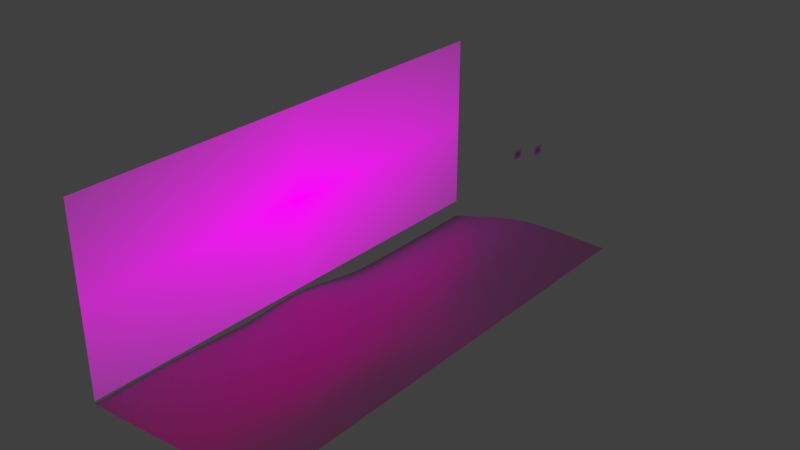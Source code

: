 # Source: background.blend  (saved by Blender 2.79.0; exported with 4.5.12 LTS)
import bpy
from mathutils import Matrix  # noqa: F401  (used for matrix-valued properties, if any)

bpy.ops.wm.read_factory_settings(use_empty=True)
scene = bpy.context.scene
scene.name = 'Scene'

# ---- collections
col_collection_1 = bpy.data.collections.new('Collection 1'); scene.collection.children.link(col_collection_1)

# ---- images (referenced by path relative to the original .blend; pixels are not part of the script)
import os
ASSET_DIR = os.environ.get("B2B_ASSET_DIR", "")  # directory of the original .blend (textures are referenced by path, not embedded)
HERE = os.path.dirname(os.path.abspath(__file__))  # packed textures are extracted next to this script under _unpacked/

def load_image(name, relpath, width, height, colorspace="sRGB"):
    """Load a texture the original file referenced (path relative to the .blend, or extracted next to this script)."""
    p = next((c for c in (os.path.join(HERE, relpath), os.path.join(ASSET_DIR, relpath)) if relpath and os.path.exists(c)), "")
    if p:
        img = bpy.data.images.load(p, check_existing=True)
        img.name = name
    else:  # same state as the original file: an image datablock whose file is absent (Cycles renders it pink)
        img = bpy.data.images.new(name, width, height)
        img.source = "FILE"
        img.filepath = "//" + (relpath or name)
    img.colorspace_settings.name = colorspace
    return img
img_yellow_leaf_png_002 = load_image('yellow_leaf.png.002', 'yellow_leaf.png', 1024, 1024, 'sRGB')
img_green_leaf_png_002 = load_image('green_leaf.png.002', 'green_leaf.png', 1024, 1024, 'sRGB')
img_sandy_texture_png_001 = load_image('sandy_texture.png.001', 'sandy_texture.png', 1024, 1024, 'sRGB')
img_crocobrush_bg2_png_001 = load_image('crocobrush_bg2.png.001', 'crocobrush_bg2.png', 1024, 1024, 'sRGB')

# ---- materials (node trees are filled in below, after node groups)
mat_yellow_leaf = bpy.data.materials.new('yellow_leaf')
mat_yellow_leaf.alpha_threshold = 0.0
mat_yellow_leaf.roughness = 0.5
mat_green_leaf = bpy.data.materials.new('green_leaf')
mat_green_leaf.alpha_threshold = 0.0
mat_green_leaf.roughness = 0.5
mat_ground = bpy.data.materials.new('Ground')
mat_ground.alpha_threshold = 0.0
mat_ground.roughness = 0.5
mat_background = bpy.data.materials.new('Background')
mat_background.alpha_threshold = 0.0
mat_background.roughness = 0.5

# ---- material node trees
mat_yellow_leaf.use_nodes = True; mat_yellow_leaf.node_tree.nodes.clear()
_N = mat_yellow_leaf.node_tree.nodes; _L = mat_yellow_leaf.node_tree.links
n0 = _N.new('ShaderNodeOutputMaterial'); n0.name = 'Material Output'; n0.location = (300, 300)
n1 = _N.new('ShaderNodeTexImage'); n1.name = 'Image Texture'; n1.location = (-400, 60)
n1.width = 140
n1.image = img_yellow_leaf_png_002
n1.extension = 'CLIP'
n2 = _N.new('ShaderNodeBsdfDiffuse'); n2.name = 'Diffuse BSDF'; n2.location = (-200, 60)
n3 = _N.new('ShaderNodeBsdfTransparent'); n3.name = 'Transparent BSDF'; n3.location = (-200, 240)
n4 = _N.new('ShaderNodeMixShader'); n4.name = 'Mix Shader'; n4.location = (0, 300)
_L.new(n1.outputs[0], n2.inputs[0])
_L.new(n1.outputs[1], n4.inputs[0])
_L.new(n3.outputs[0], n4.inputs[1])
_L.new(n2.outputs[0], n4.inputs[2])
_L.new(n4.outputs[0], n0.inputs[0])
n0.is_active_output = True
mat_green_leaf.use_nodes = True; mat_green_leaf.node_tree.nodes.clear()
_N = mat_green_leaf.node_tree.nodes; _L = mat_green_leaf.node_tree.links
n0 = _N.new('ShaderNodeOutputMaterial'); n0.name = 'Material Output'; n0.location = (300, 300)
n1 = _N.new('ShaderNodeTexImage'); n1.name = 'Image Texture'; n1.location = (-400, 60)
n1.width = 140
n1.image = img_green_leaf_png_002
n1.extension = 'CLIP'
n2 = _N.new('ShaderNodeBsdfDiffuse'); n2.name = 'Diffuse BSDF'; n2.location = (-200, 60)
n3 = _N.new('ShaderNodeBsdfTransparent'); n3.name = 'Transparent BSDF'; n3.location = (-200, 240)
n4 = _N.new('ShaderNodeMixShader'); n4.name = 'Mix Shader'; n4.location = (0, 300)
_L.new(n1.outputs[0], n2.inputs[0])
_L.new(n1.outputs[1], n4.inputs[0])
_L.new(n3.outputs[0], n4.inputs[1])
_L.new(n2.outputs[0], n4.inputs[2])
_L.new(n4.outputs[0], n0.inputs[0])
n0.is_active_output = True
mat_ground.use_nodes = True; mat_ground.node_tree.nodes.clear()
_N = mat_ground.node_tree.nodes; _L = mat_ground.node_tree.links
n0 = _N.new('ShaderNodeBsdfAnisotropic'); n0.name = 'Glossy BSDF'; n0.location = (16, 137)
n0.distribution = 'GGX'
n0.inputs[0].default_value = (0.4303, 0.8, 0.1063, 1.0)
n0.inputs[1].default_value = 0.4242
n1 = _N.new('ShaderNodeTexImage'); n1.name = 'Image Texture'; n1.location = (27, 564)
n1.width = 140
n1.image = img_sandy_texture_png_001
n2 = _N.new('ShaderNodeOutputMaterial'); n2.name = 'Material Output'; n2.location = (333, 25)
n3 = _N.new('ShaderNodeBsdfDiffuse'); n3.name = 'Diffuse BSDF'; n3.location = (192, 451)
n3.inputs[1].default_value = 0.4883
n4 = _N.new('ShaderNodeMixShader'); n4.name = 'Mix Shader'; n4.location = (230, 280)
_L.new(n4.outputs[0], n2.inputs[0])
_L.new(n3.outputs[0], n4.inputs[1])
_L.new(n0.outputs[0], n4.inputs[2])
_L.new(n1.outputs[0], n3.inputs[0])
n2.is_active_output = True
mat_background.use_nodes = True; mat_background.node_tree.nodes.clear()
_N = mat_background.node_tree.nodes; _L = mat_background.node_tree.links
n0 = _N.new('ShaderNodeOutputMaterial'); n0.name = 'Material Output'; n0.location = (300, 300)
n1 = _N.new('ShaderNodeTexImage'); n1.name = 'Image Texture'; n1.location = (-400, 60)
n1.width = 140
n1.image = img_crocobrush_bg2_png_001
n1.extension = 'CLIP'
n2 = _N.new('ShaderNodeEmission'); n2.name = 'Emission'; n2.location = (-200, 60)
n3 = _N.new('ShaderNodeBsdfTransparent'); n3.name = 'Transparent BSDF'; n3.location = (-200, 240)
n4 = _N.new('ShaderNodeMixShader'); n4.name = 'Mix Shader'; n4.location = (0, 300)
_L.new(n1.outputs[0], n2.inputs[0])
_L.new(n1.outputs[1], n4.inputs[0])
_L.new(n3.outputs[0], n4.inputs[1])
_L.new(n2.outputs[0], n4.inputs[2])
_L.new(n4.outputs[0], n0.inputs[0])
n0.is_active_output = True

# ---- world
world_world = bpy.data.worlds.new('World'); scene.world = world_world
world_world.color = (0.05088, 0.05088, 0.05088)
world_world.use_sun_shadow = False
world_world.sun_shadow_jitter_overblur = 0.0
world_world.cycles.sampling_method = 'MANUAL'

# ---- meshes
me_yellow_leaf = bpy.data.meshes.new('yellow_leaf')
me_yellow_leaf.from_pydata([(-0.6667, -0.5, 0.0), (0.6667, -0.5, 0.0), (-0.6667, 0.5, 0.0), (0.6667, 0.5, 0.0)], [], [(0, 1, 3, 2)])
_uv = me_yellow_leaf.uv_layers.new(name='UVMap')
_uv.uv.foreach_set('vector', [0.0, 0.0, 1.0, 0.0, 1.0, 1.0, 0.0, 1.0])
me_yellow_leaf.materials.append(mat_yellow_leaf)
me_yellow_leaf.use_remesh_preserve_volume = False
me_yellow_leaf.use_remesh_preserve_attributes = False
me_yellow_leaf.use_mirror_vertex_groups = False
me_yellow_leaf.update()
me_green_leaf = bpy.data.meshes.new('green_leaf')
me_green_leaf.from_pydata([(-0.6667, -0.5, 0.0), (0.6667, -0.5, 0.0), (-0.6667, 0.5, 0.0), (0.6667, 0.5, 0.0)], [], [(0, 1, 3, 2)])
_uv = me_green_leaf.uv_layers.new(name='UVMap')
_uv.uv.foreach_set('vector', [0.0, 0.0, 1.0, 0.0, 1.0, 1.0, 0.0, 1.0])
me_green_leaf.materials.append(mat_green_leaf)
me_green_leaf.use_remesh_preserve_volume = False
me_green_leaf.use_remesh_preserve_attributes = False
me_green_leaf.use_mirror_vertex_groups = False
me_green_leaf.update()
me_plane_001 = bpy.data.meshes.new('Plane.001')
me_plane_001.from_pydata([(-0.1782, -16.99, -0.766), (12.95, -16.99, -0.2346), (-0.1782, 17.2, -1.844), (12.95, 17.2, -0.2346), (-0.1782, -0.4994, -0.5676), (12.95, -0.4994, -0.2346), (5.539, -16.99, -0.3976), (5.539, 17.2, -0.1327), (5.539, -0.4994, -0.3137), (-0.1782, -7.562, -0.9266), (12.95, -8.112, -0.2346), (5.593, -8.751, -0.4627), (12.95, -4.305, -0.2346), (5.539, -4.305, -0.525), (-0.1782, -4.305, -1.099), (12.95, 7.113, -0.2346), (-0.1782, 8.549, -1.844), (5.552, 6.471, -0.003169), (-0.1782, -11.28, -0.7039), (12.95, -11.92, -0.2346), (5.46, -12.47, -0.3026), (-0.1782, 4.743, -1.844), (12.95, 3.307, -0.2346), (5.539, 3.307, -0.2984), (9.245, -16.99, -0.006202), (9.245, 17.2, -0.1355), (9.245, -0.4994, -0.1472), (9.358, -8.47, 0.1282), (9.118, -4.435, 0.3585), (9.344, 7.612, 0.1322), (9.205, -12.19, 0.1584), (9.132, 3.449, -0.2574)], [], [(29, 15, 3, 25), (28, 12, 5, 26), (14, 13, 8, 4), (16, 17, 7, 2), (18, 20, 11, 9), (30, 19, 10, 27), (9, 11, 13, 14), (27, 10, 12, 28), (21, 23, 17, 16), (31, 22, 15, 29), (24, 1, 19, 30), (0, 6, 20, 18), (26, 5, 22, 31), (4, 8, 23, 21), (8, 26, 31, 23), (6, 24, 30, 20), (23, 31, 29, 17), (11, 27, 28, 13), (20, 30, 27, 11), (13, 28, 26, 8), (17, 29, 25, 7)])
me_plane_001.polygons.foreach_set('use_smooth', [True] * 21)
_k = {(0, 18): 1.0, (1, 24): 1.0, (3, 15): 1.0, (2, 7): 1.0, (4, 21): 1.0, (5, 12): 1.0, (0, 6): 1.0, (7, 25): 1.0, (9, 14): 1.0, (10, 19): 1.0, (10, 12): 1.0, (4, 14): 1.0, (15, 22): 1.0, (2, 16): 1.0, (9, 18): 1.0, (1, 19): 1.0, (16, 21): 1.0, (5, 22): 1.0, (6, 24): 1.0, (3, 25): 1.0}
me_plane_001.attributes.new('crease_edge', 'FLOAT', 'EDGE').data.foreach_set('value', [_k.get((min(e.vertices), max(e.vertices)), 0.0) for e in me_plane_001.edges])
_uv = me_plane_001.uv_layers.new(name='UVMap')
_uv.uv.foreach_set('vector', [0.931, 1.464, 1.397, 1.399, 1.397, 2.704, 0.9181, 2.704, 0.9018, -0.09381, 1.397, -0.07701, 1.397, 0.4151, 0.9181, 0.4151, -0.3003, -0.07701, 0.439, -0.07701, 0.439, 0.4151, -0.3003, 0.4151, -0.3003, 1.585, 0.4406, 1.316, 0.439, 2.704, -0.3003, 2.704, -0.3003, -0.9786, 0.4288, -1.132, 0.446, -0.6518, -0.3003, -0.4981, 0.913, -1.097, 1.397, -1.061, 1.397, -0.5691, 0.9327, -0.6155, -0.3003, -0.4981, 0.446, -0.6518, 0.439, -0.07701, -0.3003, -0.07701, 0.9327, -0.6155, 1.397, -0.5691, 1.397, -0.07701, 0.9018, -0.09381, -0.3003, 1.093, 0.439, 0.9072, 0.4406, 1.316, -0.3003, 1.585, 0.9035, 0.9257, 1.397, 0.9072, 1.397, 1.399, 0.931, 1.464, 0.9181, -1.717, 1.397, -1.717, 1.397, -1.061, 0.913, -1.097, -0.3003, -1.717, 0.439, -1.717, 0.4288, -1.132, -0.3003, -0.9786, 0.9181, 0.4151, 1.397, 0.4151, 1.397, 0.9072, 0.9035, 0.9257, -0.3003, 0.4151, 0.439, 0.4151, 0.439, 0.9072, -0.3003, 1.093, 0.439, 0.4151, 0.9181, 0.4151, 0.9035, 0.9257, 0.439, 0.9072, 0.439, -1.717, 0.9181, -1.717, 0.913, -1.097, 0.4288, -1.132, 0.439, 0.9072, 0.9035, 0.9257, 0.931, 1.464, 0.4406, 1.316, 0.446, -0.6518, 0.9327, -0.6155, 0.9018, -0.09381, 0.439, -0.07701, 0.4288, -1.132, 0.913, -1.097, 0.9327, -0.6155, 0.446, -0.6518, 0.439, -0.07701, 0.9018, -0.09381, 0.9181, 0.4151, 0.439, 0.4151, 0.4406, 1.316, 0.931, 1.464, 0.9181, 2.704, 0.439, 2.704])
me_plane_001.materials.append(mat_ground)
me_plane_001.use_remesh_preserve_volume = False
me_plane_001.use_remesh_preserve_attributes = False
me_plane_001.use_mirror_vertex_groups = False
me_plane_001.update()
me_crocobrush_bg = bpy.data.meshes.new('crocobrush_bg')
me_crocobrush_bg.from_pydata([(5.727e-08, -17.1, -6.495), (-1.187e-07, 17.1, -6.495), (1.187e-07, -17.1, 6.495), (-5.727e-08, 17.1, 6.495)], [], [(0, 1, 3, 2)])
_uv = me_crocobrush_bg.uv_layers.new(name='UVMap')
_uv.uv.foreach_set('vector', [0.0, 0.0, 1.0, 0.0, 1.0, 1.0, 0.0, 1.0])
me_crocobrush_bg.materials.append(mat_background)
me_crocobrush_bg.use_remesh_preserve_volume = False
me_crocobrush_bg.use_remesh_preserve_attributes = False
me_crocobrush_bg.use_mirror_vertex_groups = False
me_crocobrush_bg.update()

# ---- objects
ob_root = bpy.data.objects.new('root', None)
ob_yellow_leaf = bpy.data.objects.new('yellow_leaf', me_yellow_leaf)
ob_green_leaf = bpy.data.objects.new('green_leaf', me_green_leaf)
ob_ground = bpy.data.objects.new('Ground', me_plane_001)
ob_background = bpy.data.objects.new('Background', me_crocobrush_bg)

# ---- transforms, parenting, visibility, modifiers, constraints
ob_root.location = (0.0, 0.0, 0.0)
ob_root.empty_image_offset = (0.0, 0.0)
ob_root.lineart.crease_threshold = 0.0
ob_yellow_leaf.parent = ob_root
ob_yellow_leaf.location = (-1.26, 19.73, 3.853)
ob_yellow_leaf.rotation_euler = (1.571, 2.98e-08, 1.571)
ob_yellow_leaf.scale = (0.7306, 0.7306, 0.7306)
ob_yellow_leaf.lineart.crease_threshold = 0.0
ob_green_leaf.parent = ob_root
ob_green_leaf.location = (-0.5293, 21.38, 3.853)
ob_green_leaf.rotation_euler = (1.571, 2.98e-08, 1.571)
ob_green_leaf.scale = (0.7306, 0.7306, 0.7306)
ob_green_leaf.lineart.crease_threshold = 0.0
ob_ground.parent = ob_root
ob_ground.location = (-4.913, -2.694e-08, 0.2005)
ob_ground.lineart.crease_threshold = 0.0
_m = ob_ground.modifiers.new('ParticleSystem 1', 'PARTICLE_SYSTEM')
_m = ob_ground.modifiers.new('Subsurf', 'SUBSURF')
_m.uv_smooth = 'PRESERVE_CORNERS'
_m.quality = 2
_m.show_only_control_edges = False
ob_background.parent = ob_root
ob_background.location = (-5.091, 0.1046, 6.136)
ob_background.lineart.crease_threshold = 0.0

# ---- collection membership
col_collection_1.objects.link(ob_root)
col_collection_1.objects.link(ob_yellow_leaf)
col_collection_1.objects.link(ob_green_leaf)
col_collection_1.objects.link(ob_ground)
col_collection_1.objects.link(ob_background)

# ---- scene / render settings (as saved in the file)
scene.frame_start = 1; scene.frame_end = 250; scene.frame_set(219)
scene.render.engine = 'CYCLES'
scene.render.resolution_percentage = 50
scene.render.dither_intensity = 0.0
scene.cycles.use_denoising = False
scene.cycles.samples = 128
scene.cycles.sampling_pattern = 'TABULATED_SOBOL'
scene.cycles.use_adaptive_sampling = False
scene.cycles.use_light_tree = False
scene.cycles.blur_glossy = 0.0
scene.cycles.sample_clamp_indirect = 0.0
scene.view_settings.view_transform = 'Standard'
bpy.context.view_layer.update()

# ---- added for rendering (the .blend has no active camera): camera
cam_auto = bpy.data.cameras.new('AutoCamera')
cam_auto.lens = 50.0
cam_auto.sensor_width = 36.0
cam_auto.clip_end = 1000.0
ob_auto_camera = bpy.data.objects.new('AutoCamera', cam_auto)
scene.collection.objects.link(ob_auto_camera)
ob_auto_camera.location = (41.6555, -45.7818, 37.6396)
ob_auto_camera.rotation_euler = (1.09748, -7.21219e-08, 0.694738)
scene.camera = ob_auto_camera
bpy.context.view_layer.update()
